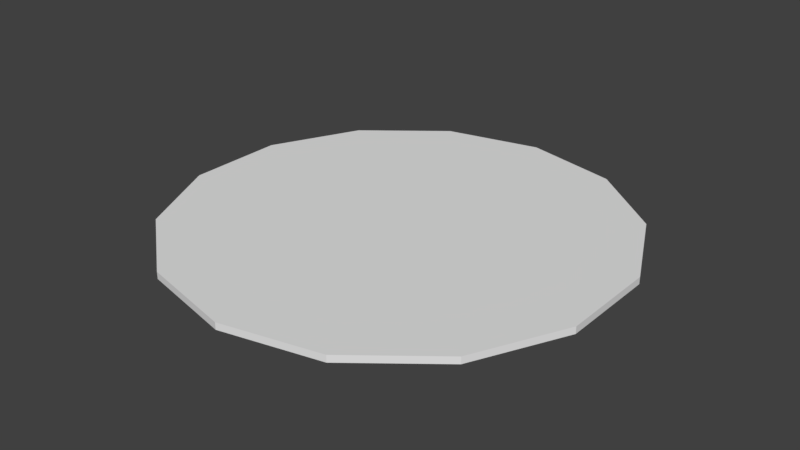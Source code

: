 # Source: Circle.blend  (saved by Blender 2.79.0; exported with 4.5.12 LTS)
import bpy
from mathutils import Matrix  # noqa: F401  (used for matrix-valued properties, if any)

bpy.ops.wm.read_factory_settings(use_empty=True)
scene = bpy.context.scene
scene.name = 'Scene'

# ---- collections
col_collection_1 = bpy.data.collections.new('Collection 1'); scene.collection.children.link(col_collection_1)

# ---- world
world_world = bpy.data.worlds.new('World'); scene.world = world_world
world_world.color = (0.05088, 0.05088, 0.05088)
world_world.use_sun_shadow = False
world_world.sun_shadow_jitter_overblur = 0.0
world_world.cycles.sampling_method = 'MANUAL'

# ---- meshes
me_circle_001 = bpy.data.meshes.new('Circle.001')
me_circle_001.from_pydata([(0.0, 1.0, 0.0), (-0.4339, 0.901, 0.0), (-0.7818, 0.6235, 0.0), (-0.9749, 0.2225, 0.0), (-0.9749, -0.2225, 0.0), (-0.7818, -0.6235, 0.0), (-0.4339, -0.901, 0.0), (-1.51e-07, -1.0, 0.0), (0.4339, -0.901, 0.0), (0.7818, -0.6235, 0.0), (0.9749, -0.2225, 0.0), (0.9749, 0.2225, 0.0), (0.7818, 0.6235, 0.0), (0.4339, 0.901, 0.0), (0.0, 1.0, 0.03092), (-0.4339, 0.901, 0.03092), (-0.7818, 0.6235, 0.03092), (-0.9749, 0.2225, 0.03092), (-0.9749, -0.2225, 0.03092), (-0.7818, -0.6235, 0.03092), (-0.4339, -0.901, 0.03092), (-1.51e-07, -1.0, 0.03092), (0.4339, -0.901, 0.03092), (0.7818, -0.6235, 0.03092), (0.9749, -0.2225, 0.03092), (0.9749, 0.2225, 0.03092), (0.7818, 0.6235, 0.03092), (0.4339, 0.901, 0.03092)], [], [(1, 0, 13, 12, 11, 10, 9, 8, 7, 6, 5, 4, 3, 2), (15, 16, 17, 18, 19, 20, 21, 22, 23, 24, 25, 26, 27, 14), (0, 1, 15, 14), (8, 9, 23, 22), (1, 2, 16, 15), (9, 10, 24, 23), (2, 3, 17, 16), (10, 11, 25, 24), (3, 4, 18, 17), (11, 12, 26, 25), (4, 5, 19, 18), (12, 13, 27, 26), (5, 6, 20, 19), (13, 0, 14, 27), (6, 7, 21, 20), (7, 8, 22, 21)])
me_circle_001.use_remesh_preserve_volume = False
me_circle_001.use_remesh_preserve_attributes = False
me_circle_001.use_mirror_vertex_groups = False
me_circle_001.update()

# ---- objects
ob_circle = bpy.data.objects.new('Circle', me_circle_001)

# ---- transforms, parenting, visibility, modifiers, constraints
ob_circle.location = (0.0, 0.0, 0.0)
ob_circle.lineart.crease_threshold = 0.0

# ---- collection membership
col_collection_1.objects.link(ob_circle)

# ---- scene / render settings (as saved in the file)
scene.frame_start = 1; scene.frame_end = 250; scene.frame_set(1)
scene.render.engine = 'BLENDER_EEVEE_NEXT'
scene.render.resolution_percentage = 50
scene.render.dither_intensity = 0.0
scene.cycles.use_denoising = False
scene.cycles.samples = 128
scene.cycles.sampling_pattern = 'TABULATED_SOBOL'
scene.cycles.use_adaptive_sampling = False
scene.cycles.use_light_tree = False
scene.cycles.blur_glossy = 0.0
scene.cycles.sample_clamp_indirect = 0.0
scene.view_settings.view_transform = 'Standard'
bpy.context.view_layer.update()

# ---- added for rendering (the .blend has no active camera and no usable light): camera, sun
cam_auto = bpy.data.cameras.new('AutoCamera')
cam_auto.lens = 50.0
cam_auto.sensor_width = 36.0
cam_auto.clip_end = 1000.0
ob_auto_camera = bpy.data.objects.new('AutoCamera', cam_auto)
scene.collection.objects.link(ob_auto_camera)
ob_auto_camera.location = (2.58449, -3.10139, 2.08305)
ob_auto_camera.rotation_euler = (1.09748, -7.21219e-08, 0.694738)
scene.camera = ob_auto_camera
light_auto_sun = bpy.data.lights.new('AutoSun', 'SUN')
light_auto_sun.energy = 3.0
light_auto_sun.angle = 0.0523599
ob_auto_sun = bpy.data.objects.new('AutoSun', light_auto_sun)
scene.collection.objects.link(ob_auto_sun)
ob_auto_sun.rotation_euler = (0.872665, 0.174533, 0.523599)
bpy.context.view_layer.update()
